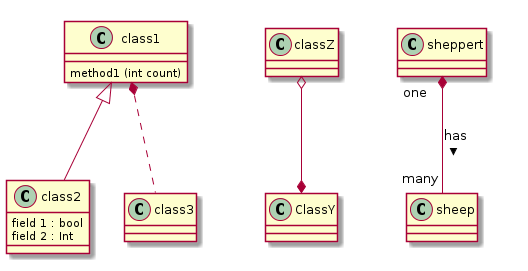

The diagram above was rendered by PlantUML. Its source (embedded in the PNG):
@startuml
class1 <|-- class2
class1 *.. class3
classZ o--* ClassY

class1: method1 (int count)
class class2 {
 field 1 : bool
 field 2 : Int
}

sheppert "one" *-- "many" sheep : has >

@enduml